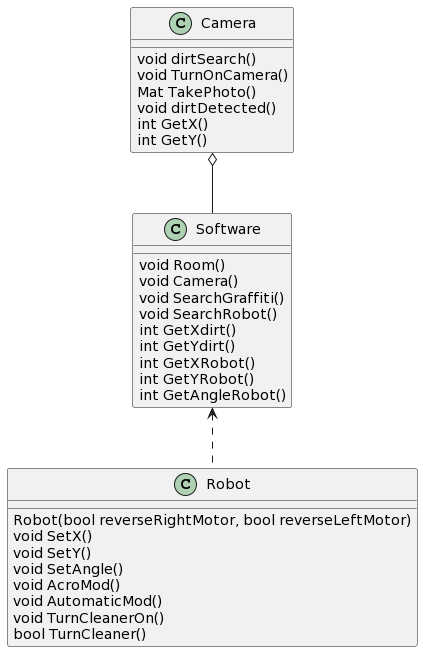

The diagram above was rendered by PlantUML. Its source (embedded in the PNG):
@startuml
Camera o-- Software
Software <.. Robot

class Software{
void Room()
void Camera()
void SearchGraffiti()
void SearchRobot()
int GetXdirt()
int GetYdirt()
int GetXRobot()
int GetYRobot()
int GetAngleRobot()
}

class Camera {
void dirtSearch()
void TurnOnCamera()
Mat TakePhoto()
void dirtDetected()
int GetX()
int GetY()
}

class Robot {
Robot(bool reverseRightMotor, bool reverseLeftMotor)
void SetX()
void SetY()
void SetAngle()
void AcroMod()
void AutomaticMod()
void TurnCleanerOn()
bool TurnCleaner()
}
@enduml